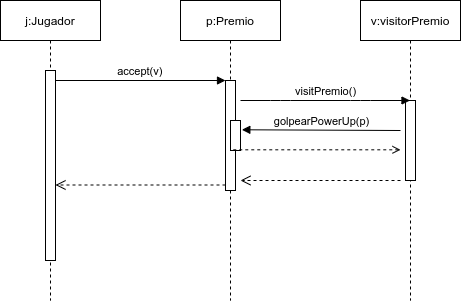

The diagram above was exported from draw.io. Its source (the exported page's mxGraphModel, read from the mxfile embedded in the PNG):
<mxGraphModel dx="549" dy="319" grid="1" gridSize="10" guides="1" tooltips="1" connect="1" arrows="1" fold="1" page="1" pageScale="1" pageWidth="850" pageHeight="1100" math="0" shadow="0">
  <root>
    <mxCell id="0" />
    <mxCell id="1" parent="0" />
    <mxCell id="3nuBFxr9cyL0pnOWT2aG-1" value="j:Jugador" style="shape=umlLifeline;perimeter=lifelinePerimeter;container=1;collapsible=0;recursiveResize=0;rounded=0;shadow=0;strokeWidth=1;" parent="1" vertex="1">
      <mxGeometry x="120" y="80" width="100" height="300" as="geometry" />
    </mxCell>
    <mxCell id="3nuBFxr9cyL0pnOWT2aG-2" value="" style="points=[];perimeter=orthogonalPerimeter;rounded=0;shadow=0;strokeWidth=1;" parent="3nuBFxr9cyL0pnOWT2aG-1" vertex="1">
      <mxGeometry x="45" y="70" width="10" height="190" as="geometry" />
    </mxCell>
    <mxCell id="3nuBFxr9cyL0pnOWT2aG-5" value="p:Premio" style="shape=umlLifeline;perimeter=lifelinePerimeter;container=1;collapsible=0;recursiveResize=0;rounded=0;shadow=0;strokeWidth=1;" parent="1" vertex="1">
      <mxGeometry x="300" y="80" width="100" height="300" as="geometry" />
    </mxCell>
    <mxCell id="3nuBFxr9cyL0pnOWT2aG-6" value="" style="points=[];perimeter=orthogonalPerimeter;rounded=0;shadow=0;strokeWidth=1;" parent="3nuBFxr9cyL0pnOWT2aG-5" vertex="1">
      <mxGeometry x="45" y="80" width="10" height="110" as="geometry" />
    </mxCell>
    <mxCell id="3nuBFxr9cyL0pnOWT2aG-7" value="" style="verticalAlign=bottom;endArrow=open;dashed=1;endSize=8;exitX=0;exitY=0.95;shadow=0;strokeWidth=1;" parent="1" source="3nuBFxr9cyL0pnOWT2aG-6" target="3nuBFxr9cyL0pnOWT2aG-2" edge="1">
      <mxGeometry relative="1" as="geometry">
        <mxPoint x="275" y="236" as="targetPoint" />
      </mxGeometry>
    </mxCell>
    <mxCell id="3nuBFxr9cyL0pnOWT2aG-8" value="accept(v)" style="verticalAlign=bottom;endArrow=block;entryX=0;entryY=0;shadow=0;strokeWidth=1;" parent="1" source="3nuBFxr9cyL0pnOWT2aG-2" target="3nuBFxr9cyL0pnOWT2aG-6" edge="1">
      <mxGeometry relative="1" as="geometry">
        <mxPoint x="275" y="160" as="sourcePoint" />
      </mxGeometry>
    </mxCell>
    <mxCell id="0kUmue7XzzbenBd3slEz-1" value="v:visitorPremio" style="shape=umlLifeline;perimeter=lifelinePerimeter;whiteSpace=wrap;html=1;container=1;collapsible=0;recursiveResize=0;outlineConnect=0;" vertex="1" parent="1">
      <mxGeometry x="480" y="80" width="100" height="300" as="geometry" />
    </mxCell>
    <mxCell id="0kUmue7XzzbenBd3slEz-7" value="" style="html=1;points=[];perimeter=orthogonalPerimeter;" vertex="1" parent="0kUmue7XzzbenBd3slEz-1">
      <mxGeometry x="45" y="100" width="10" height="80" as="geometry" />
    </mxCell>
    <mxCell id="0kUmue7XzzbenBd3slEz-2" value="visitPremio()" style="html=1;verticalAlign=bottom;endArrow=block;" edge="1" parent="1" target="0kUmue7XzzbenBd3slEz-1">
      <mxGeometry width="80" relative="1" as="geometry">
        <mxPoint x="360" y="180" as="sourcePoint" />
        <mxPoint x="430" y="180" as="targetPoint" />
        <Array as="points">
          <mxPoint x="400" y="180" />
          <mxPoint x="480" y="180" />
        </Array>
      </mxGeometry>
    </mxCell>
    <mxCell id="0kUmue7XzzbenBd3slEz-8" value="golpearPowerUp(p)" style="html=1;verticalAlign=bottom;endArrow=none;startArrow=block;startFill=1;endFill=0;exitX=1.134;exitY=0.309;exitDx=0;exitDy=0;exitPerimeter=0;" edge="1" parent="1" source="0kUmue7XzzbenBd3slEz-9">
      <mxGeometry width="80" relative="1" as="geometry">
        <mxPoint x="450" y="210" as="sourcePoint" />
        <mxPoint x="520" y="210" as="targetPoint" />
        <mxPoint as="offset" />
      </mxGeometry>
    </mxCell>
    <mxCell id="0kUmue7XzzbenBd3slEz-9" value="" style="html=1;points=[];perimeter=orthogonalPerimeter;" vertex="1" parent="1">
      <mxGeometry x="350" y="200" width="10" height="30" as="geometry" />
    </mxCell>
    <mxCell id="0kUmue7XzzbenBd3slEz-10" value="" style="html=1;verticalAlign=bottom;endArrow=none;dashed=1;endSize=8;startArrow=open;startFill=0;endFill=0;" edge="1" parent="1" target="3nuBFxr9cyL0pnOWT2aG-5">
      <mxGeometry relative="1" as="geometry">
        <mxPoint x="520" y="229.31" as="sourcePoint" />
        <mxPoint x="440" y="229.31" as="targetPoint" />
      </mxGeometry>
    </mxCell>
    <mxCell id="0kUmue7XzzbenBd3slEz-11" value="" style="html=1;verticalAlign=bottom;endArrow=open;dashed=1;endSize=8;" edge="1" parent="1">
      <mxGeometry relative="1" as="geometry">
        <mxPoint x="520" y="260" as="sourcePoint" />
        <mxPoint x="360" y="260" as="targetPoint" />
      </mxGeometry>
    </mxCell>
  </root>
</mxGraphModel>